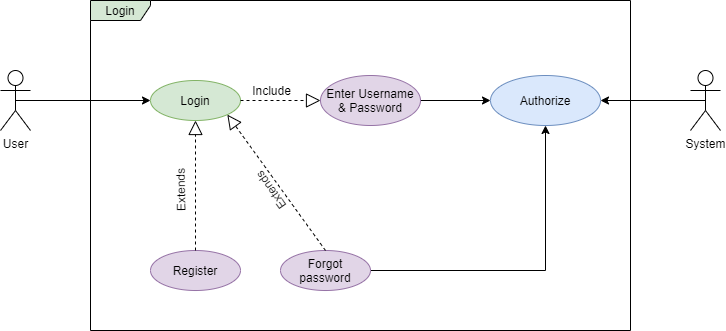

The diagram above was exported from draw.io. Its source (the exported page's mxGraphModel, read from the mxfile embedded in the PNG):
<mxGraphModel dx="868" dy="471" grid="1" gridSize="10" guides="1" tooltips="1" connect="1" arrows="1" fold="1" page="1" pageScale="1" pageWidth="850" pageHeight="1100" background="none" math="0" shadow="0">
  <root>
    <mxCell id="0" />
    <mxCell id="1" parent="0" />
    <mxCell id="hE5u-1II0KVcF7pYRscP-1" value="Login" style="shape=umlFrame;whiteSpace=wrap;html=1;width=60;height=20;swimlaneFillColor=#FFFFFF;fillColor=#d5e8d4;strokeColor=#000000;" parent="1" vertex="1">
      <mxGeometry x="160" y="450" width="540" height="330" as="geometry" />
    </mxCell>
    <mxCell id="hE5u-1II0KVcF7pYRscP-25" style="edgeStyle=orthogonalEdgeStyle;rounded=0;orthogonalLoop=1;jettySize=auto;html=1;exitX=0.5;exitY=0.5;exitDx=0;exitDy=0;exitPerimeter=0;entryX=0;entryY=0.5;entryDx=0;entryDy=0;" parent="1" source="hE5u-1II0KVcF7pYRscP-2" target="hE5u-1II0KVcF7pYRscP-3" edge="1">
      <mxGeometry relative="1" as="geometry" />
    </mxCell>
    <mxCell id="hE5u-1II0KVcF7pYRscP-2" value="User" style="shape=umlActor;verticalLabelPosition=bottom;labelBackgroundColor=#ffffff;verticalAlign=top;html=1;" parent="1" vertex="1">
      <mxGeometry x="70" y="520" width="30" height="60" as="geometry" />
    </mxCell>
    <mxCell id="hE5u-1II0KVcF7pYRscP-3" value="Login" style="ellipse;whiteSpace=wrap;html=1;fillColor=#d5e8d4;strokeColor=#82b366;" parent="1" vertex="1">
      <mxGeometry x="220" y="530" width="90" height="40" as="geometry" />
    </mxCell>
    <mxCell id="hE5u-1II0KVcF7pYRscP-4" value="Register" style="ellipse;whiteSpace=wrap;html=1;fillColor=#e1d5e7;strokeColor=#9673a6;" parent="1" vertex="1">
      <mxGeometry x="220" y="700" width="90" height="40" as="geometry" />
    </mxCell>
    <mxCell id="hE5u-1II0KVcF7pYRscP-7" value="" style="endArrow=block;dashed=1;endFill=0;endSize=12;html=1;exitX=0.5;exitY=0;exitDx=0;exitDy=0;" parent="1" source="hE5u-1II0KVcF7pYRscP-4" target="hE5u-1II0KVcF7pYRscP-3" edge="1">
      <mxGeometry width="160" relative="1" as="geometry">
        <mxPoint x="310" y="570" as="sourcePoint" />
        <mxPoint x="470" y="570" as="targetPoint" />
      </mxGeometry>
    </mxCell>
    <mxCell id="hE5u-1II0KVcF7pYRscP-8" value="Extends" style="text;html=1;align=center;verticalAlign=middle;resizable=0;points=[];rotation=-91;" parent="hE5u-1II0KVcF7pYRscP-7" vertex="1" connectable="0">
      <mxGeometry x="0.3" y="-3" relative="1" as="geometry">
        <mxPoint x="-18" y="25" as="offset" />
      </mxGeometry>
    </mxCell>
    <mxCell id="hE5u-1II0KVcF7pYRscP-24" style="edgeStyle=orthogonalEdgeStyle;rounded=0;orthogonalLoop=1;jettySize=auto;html=1;exitX=1;exitY=0.5;exitDx=0;exitDy=0;entryX=0;entryY=0.5;entryDx=0;entryDy=0;" parent="1" source="hE5u-1II0KVcF7pYRscP-10" target="hE5u-1II0KVcF7pYRscP-20" edge="1">
      <mxGeometry relative="1" as="geometry" />
    </mxCell>
    <mxCell id="hE5u-1II0KVcF7pYRscP-10" value="Enter Username &amp;amp; Password" style="ellipse;whiteSpace=wrap;html=1;fillColor=#e1d5e7;strokeColor=#9673a6;" parent="1" vertex="1">
      <mxGeometry x="390" y="525" width="100" height="50" as="geometry" />
    </mxCell>
    <mxCell id="hE5u-1II0KVcF7pYRscP-11" value="" style="endArrow=block;dashed=1;endFill=0;endSize=12;html=1;entryX=0;entryY=0.5;entryDx=0;entryDy=0;exitX=1;exitY=0.5;exitDx=0;exitDy=0;" parent="1" source="hE5u-1II0KVcF7pYRscP-3" target="hE5u-1II0KVcF7pYRscP-10" edge="1">
      <mxGeometry width="160" relative="1" as="geometry">
        <mxPoint x="310" y="570" as="sourcePoint" />
        <mxPoint x="470" y="570" as="targetPoint" />
      </mxGeometry>
    </mxCell>
    <mxCell id="hE5u-1II0KVcF7pYRscP-12" value="Include" style="text;html=1;align=center;verticalAlign=middle;resizable=0;points=[];rotation=0;" parent="hE5u-1II0KVcF7pYRscP-11" vertex="1" connectable="0">
      <mxGeometry x="-0.2537" y="-5" relative="1" as="geometry">
        <mxPoint y="-15.64" as="offset" />
      </mxGeometry>
    </mxCell>
    <mxCell id="hE5u-1II0KVcF7pYRscP-27" style="edgeStyle=orthogonalEdgeStyle;rounded=0;orthogonalLoop=1;jettySize=auto;html=1;exitX=1;exitY=0.5;exitDx=0;exitDy=0;entryX=0.5;entryY=1;entryDx=0;entryDy=0;" parent="1" source="hE5u-1II0KVcF7pYRscP-14" target="hE5u-1II0KVcF7pYRscP-20" edge="1">
      <mxGeometry relative="1" as="geometry" />
    </mxCell>
    <mxCell id="hE5u-1II0KVcF7pYRscP-14" value="Forgot password" style="ellipse;whiteSpace=wrap;html=1;fillColor=#e1d5e7;strokeColor=#9673a6;" parent="1" vertex="1">
      <mxGeometry x="350" y="700" width="90" height="40" as="geometry" />
    </mxCell>
    <mxCell id="hE5u-1II0KVcF7pYRscP-15" value="" style="endArrow=block;dashed=1;endFill=0;endSize=12;html=1;exitX=0.5;exitY=0;exitDx=0;exitDy=0;entryX=1;entryY=1;entryDx=0;entryDy=0;" parent="1" source="hE5u-1II0KVcF7pYRscP-14" target="hE5u-1II0KVcF7pYRscP-3" edge="1">
      <mxGeometry width="160" relative="1" as="geometry">
        <mxPoint x="325" y="730" as="sourcePoint" />
        <mxPoint x="325" y="610" as="targetPoint" />
      </mxGeometry>
    </mxCell>
    <mxCell id="hE5u-1II0KVcF7pYRscP-16" value="Extends" style="text;html=1;align=center;verticalAlign=middle;resizable=0;points=[];rotation=-125;" parent="hE5u-1II0KVcF7pYRscP-15" vertex="1" connectable="0">
      <mxGeometry x="0.3" y="-3" relative="1" as="geometry">
        <mxPoint x="6.719999999999999" y="30.96" as="offset" />
      </mxGeometry>
    </mxCell>
    <mxCell id="hE5u-1II0KVcF7pYRscP-22" style="edgeStyle=orthogonalEdgeStyle;rounded=0;orthogonalLoop=1;jettySize=auto;html=1;exitX=0.5;exitY=0.5;exitDx=0;exitDy=0;exitPerimeter=0;entryX=1;entryY=0.5;entryDx=0;entryDy=0;" parent="1" source="hE5u-1II0KVcF7pYRscP-19" target="hE5u-1II0KVcF7pYRscP-20" edge="1">
      <mxGeometry relative="1" as="geometry" />
    </mxCell>
    <mxCell id="hE5u-1II0KVcF7pYRscP-19" value="System" style="shape=umlActor;verticalLabelPosition=bottom;labelBackgroundColor=#ffffff;verticalAlign=top;html=1;" parent="1" vertex="1">
      <mxGeometry x="760" y="520" width="30" height="60" as="geometry" />
    </mxCell>
    <mxCell id="hE5u-1II0KVcF7pYRscP-20" value="Authorize" style="ellipse;whiteSpace=wrap;html=1;fillColor=#dae8fc;strokeColor=#6c8ebf;" parent="1" vertex="1">
      <mxGeometry x="560" y="525" width="110" height="50" as="geometry" />
    </mxCell>
  </root>
</mxGraphModel>